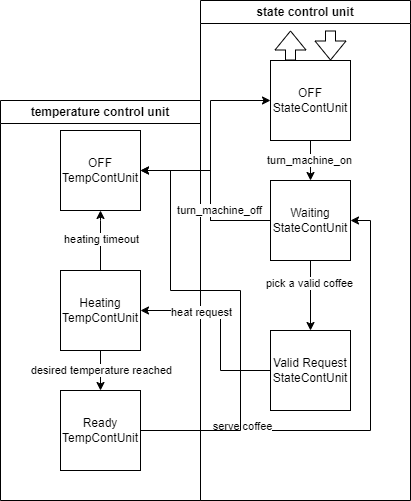

The diagram above was exported from draw.io. Its source (the exported page's mxGraphModel, read from the mxfile embedded in the PNG):
<mxGraphModel dx="989" dy="517" grid="1" gridSize="10" guides="1" tooltips="1" connect="1" arrows="1" fold="1" page="1" pageScale="1" pageWidth="827" pageHeight="1169" math="0" shadow="0">
  <root>
    <mxCell id="0" />
    <mxCell id="1" parent="0" />
    <mxCell id="oY6aMRcdkhqhFDH-yqXU-20" value="OFF&lt;br&gt;TempContUnit" style="whiteSpace=wrap;html=1;aspect=fixed;" vertex="1" parent="1">
      <mxGeometry x="180" y="150" width="80" height="80" as="geometry" />
    </mxCell>
    <mxCell id="oY6aMRcdkhqhFDH-yqXU-28" style="edgeStyle=orthogonalEdgeStyle;rounded=0;orthogonalLoop=1;jettySize=auto;html=1;entryX=1;entryY=0.5;entryDx=0;entryDy=0;" edge="1" parent="1" source="oY6aMRcdkhqhFDH-yqXU-22" target="oY6aMRcdkhqhFDH-yqXU-20">
      <mxGeometry relative="1" as="geometry">
        <Array as="points">
          <mxPoint x="330" y="240" />
          <mxPoint x="330" y="190" />
        </Array>
      </mxGeometry>
    </mxCell>
    <mxCell id="oY6aMRcdkhqhFDH-yqXU-38" value="" style="edgeStyle=orthogonalEdgeStyle;rounded=0;orthogonalLoop=1;jettySize=auto;html=1;" edge="1" parent="1" source="oY6aMRcdkhqhFDH-yqXU-25" target="oY6aMRcdkhqhFDH-yqXU-37">
      <mxGeometry relative="1" as="geometry" />
    </mxCell>
    <mxCell id="oY6aMRcdkhqhFDH-yqXU-53" value="desired temperature reached" style="edgeLabel;html=1;align=center;verticalAlign=middle;resizable=0;points=[];" vertex="1" connectable="0" parent="oY6aMRcdkhqhFDH-yqXU-38">
      <mxGeometry x="-0.0548" relative="1" as="geometry">
        <mxPoint as="offset" />
      </mxGeometry>
    </mxCell>
    <mxCell id="oY6aMRcdkhqhFDH-yqXU-47" style="edgeStyle=orthogonalEdgeStyle;rounded=0;orthogonalLoop=1;jettySize=auto;html=1;entryX=0.5;entryY=1;entryDx=0;entryDy=0;" edge="1" parent="1" source="oY6aMRcdkhqhFDH-yqXU-25" target="oY6aMRcdkhqhFDH-yqXU-20">
      <mxGeometry relative="1" as="geometry">
        <Array as="points">
          <mxPoint x="220" y="240" />
          <mxPoint x="220" y="240" />
        </Array>
      </mxGeometry>
    </mxCell>
    <mxCell id="oY6aMRcdkhqhFDH-yqXU-48" value="heating timeout" style="edgeLabel;html=1;align=center;verticalAlign=middle;resizable=0;points=[];" vertex="1" connectable="0" parent="oY6aMRcdkhqhFDH-yqXU-47">
      <mxGeometry x="0.0642" relative="1" as="geometry">
        <mxPoint as="offset" />
      </mxGeometry>
    </mxCell>
    <mxCell id="oY6aMRcdkhqhFDH-yqXU-25" value="Heating&lt;br&gt;TempContUnit" style="whiteSpace=wrap;html=1;aspect=fixed;" vertex="1" parent="1">
      <mxGeometry x="180" y="290" width="80" height="80" as="geometry" />
    </mxCell>
    <mxCell id="oY6aMRcdkhqhFDH-yqXU-65" style="edgeStyle=orthogonalEdgeStyle;rounded=0;orthogonalLoop=1;jettySize=auto;html=1;entryX=1;entryY=0.5;entryDx=0;entryDy=0;" edge="1" parent="1" source="oY6aMRcdkhqhFDH-yqXU-37" target="oY6aMRcdkhqhFDH-yqXU-22">
      <mxGeometry relative="1" as="geometry" />
    </mxCell>
    <mxCell id="oY6aMRcdkhqhFDH-yqXU-66" value="serve coffee" style="edgeLabel;html=1;align=center;verticalAlign=middle;resizable=0;points=[];" vertex="1" connectable="0" parent="oY6aMRcdkhqhFDH-yqXU-65">
      <mxGeometry x="0.504" y="1" relative="1" as="geometry">
        <mxPoint x="-128" y="111" as="offset" />
      </mxGeometry>
    </mxCell>
    <mxCell id="oY6aMRcdkhqhFDH-yqXU-70" style="edgeStyle=orthogonalEdgeStyle;rounded=0;orthogonalLoop=1;jettySize=auto;html=1;entryX=1;entryY=0.5;entryDx=0;entryDy=0;" edge="1" parent="1" source="oY6aMRcdkhqhFDH-yqXU-37" target="oY6aMRcdkhqhFDH-yqXU-20">
      <mxGeometry relative="1" as="geometry">
        <Array as="points">
          <mxPoint x="360" y="450" />
          <mxPoint x="360" y="310" />
          <mxPoint x="290" y="310" />
          <mxPoint x="290" y="190" />
        </Array>
      </mxGeometry>
    </mxCell>
    <mxCell id="oY6aMRcdkhqhFDH-yqXU-37" value="Ready&lt;br&gt;TempContUnit" style="whiteSpace=wrap;html=1;aspect=fixed;" vertex="1" parent="1">
      <mxGeometry x="180" y="410" width="80" height="80" as="geometry" />
    </mxCell>
    <mxCell id="oY6aMRcdkhqhFDH-yqXU-63" value="temperature control unit" style="swimlane;whiteSpace=wrap;html=1;" vertex="1" parent="1">
      <mxGeometry x="120" y="120" width="200" height="400" as="geometry" />
    </mxCell>
    <mxCell id="oY6aMRcdkhqhFDH-yqXU-64" value="state control unit" style="swimlane;whiteSpace=wrap;html=1;" vertex="1" parent="1">
      <mxGeometry x="320" y="20" width="210" height="500" as="geometry" />
    </mxCell>
    <mxCell id="oY6aMRcdkhqhFDH-yqXU-21" value="OFF&lt;br&gt;StateContUnit" style="whiteSpace=wrap;html=1;aspect=fixed;" vertex="1" parent="oY6aMRcdkhqhFDH-yqXU-64">
      <mxGeometry x="70" y="60" width="80" height="80" as="geometry" />
    </mxCell>
    <mxCell id="oY6aMRcdkhqhFDH-yqXU-30" style="edgeStyle=orthogonalEdgeStyle;rounded=0;orthogonalLoop=1;jettySize=auto;html=1;entryX=0;entryY=0.5;entryDx=0;entryDy=0;" edge="1" parent="oY6aMRcdkhqhFDH-yqXU-64" source="oY6aMRcdkhqhFDH-yqXU-22" target="oY6aMRcdkhqhFDH-yqXU-21">
      <mxGeometry relative="1" as="geometry">
        <Array as="points">
          <mxPoint x="10" y="220" />
          <mxPoint x="10" y="100" />
        </Array>
      </mxGeometry>
    </mxCell>
    <mxCell id="oY6aMRcdkhqhFDH-yqXU-31" value="turn_machine_off" style="edgeLabel;html=1;align=center;verticalAlign=middle;resizable=0;points=[];" vertex="1" connectable="0" parent="oY6aMRcdkhqhFDH-yqXU-30">
      <mxGeometry x="-0.076" y="-3" relative="1" as="geometry">
        <mxPoint x="5" y="40" as="offset" />
      </mxGeometry>
    </mxCell>
    <mxCell id="oY6aMRcdkhqhFDH-yqXU-22" value="Waiting&lt;br&gt;StateContUnit" style="whiteSpace=wrap;html=1;aspect=fixed;" vertex="1" parent="oY6aMRcdkhqhFDH-yqXU-64">
      <mxGeometry x="70" y="180" width="80" height="80" as="geometry" />
    </mxCell>
    <mxCell id="oY6aMRcdkhqhFDH-yqXU-23" value="" style="edgeStyle=orthogonalEdgeStyle;rounded=0;orthogonalLoop=1;jettySize=auto;html=1;" edge="1" parent="oY6aMRcdkhqhFDH-yqXU-64" source="oY6aMRcdkhqhFDH-yqXU-21" target="oY6aMRcdkhqhFDH-yqXU-22">
      <mxGeometry relative="1" as="geometry" />
    </mxCell>
    <mxCell id="oY6aMRcdkhqhFDH-yqXU-24" value="turn_machine_on" style="edgeLabel;html=1;align=center;verticalAlign=middle;resizable=0;points=[];" vertex="1" connectable="0" parent="oY6aMRcdkhqhFDH-yqXU-23">
      <mxGeometry x="-0.04" y="-2" relative="1" as="geometry">
        <mxPoint as="offset" />
      </mxGeometry>
    </mxCell>
    <mxCell id="oY6aMRcdkhqhFDH-yqXU-41" value="Valid Request&lt;br&gt;StateContUnit" style="whiteSpace=wrap;html=1;aspect=fixed;" vertex="1" parent="oY6aMRcdkhqhFDH-yqXU-64">
      <mxGeometry x="70" y="330" width="80" height="80" as="geometry" />
    </mxCell>
    <mxCell id="oY6aMRcdkhqhFDH-yqXU-42" value="" style="edgeStyle=orthogonalEdgeStyle;rounded=0;orthogonalLoop=1;jettySize=auto;html=1;" edge="1" parent="oY6aMRcdkhqhFDH-yqXU-64" source="oY6aMRcdkhqhFDH-yqXU-22" target="oY6aMRcdkhqhFDH-yqXU-41">
      <mxGeometry relative="1" as="geometry" />
    </mxCell>
    <mxCell id="oY6aMRcdkhqhFDH-yqXU-44" value="pick a valid coffee" style="edgeLabel;html=1;align=center;verticalAlign=middle;resizable=0;points=[];" vertex="1" connectable="0" parent="oY6aMRcdkhqhFDH-yqXU-42">
      <mxGeometry x="-0.3774" y="-2" relative="1" as="geometry">
        <mxPoint as="offset" />
      </mxGeometry>
    </mxCell>
    <mxCell id="oY6aMRcdkhqhFDH-yqXU-43" style="edgeStyle=orthogonalEdgeStyle;rounded=0;orthogonalLoop=1;jettySize=auto;html=1;entryX=1;entryY=0.5;entryDx=0;entryDy=0;" edge="1" parent="oY6aMRcdkhqhFDH-yqXU-64" source="oY6aMRcdkhqhFDH-yqXU-41" target="oY6aMRcdkhqhFDH-yqXU-25">
      <mxGeometry relative="1" as="geometry">
        <mxPoint x="50" y="290" as="targetPoint" />
        <Array as="points">
          <mxPoint x="20" y="370" />
          <mxPoint x="20" y="310" />
        </Array>
      </mxGeometry>
    </mxCell>
    <mxCell id="oY6aMRcdkhqhFDH-yqXU-55" value="heat request" style="edgeLabel;html=1;align=center;verticalAlign=middle;resizable=0;points=[];" vertex="1" connectable="0" parent="oY6aMRcdkhqhFDH-yqXU-43">
      <mxGeometry x="0.1439" relative="1" as="geometry">
        <mxPoint x="-20" as="offset" />
      </mxGeometry>
    </mxCell>
    <mxCell id="oY6aMRcdkhqhFDH-yqXU-68" value="" style="shape=flexArrow;endArrow=classic;html=1;rounded=0;exitX=0.25;exitY=0;exitDx=0;exitDy=0;" edge="1" parent="oY6aMRcdkhqhFDH-yqXU-64" source="oY6aMRcdkhqhFDH-yqXU-21">
      <mxGeometry width="50" height="50" relative="1" as="geometry">
        <mxPoint x="80" y="50" as="sourcePoint" />
        <mxPoint x="90" y="30" as="targetPoint" />
      </mxGeometry>
    </mxCell>
    <mxCell id="oY6aMRcdkhqhFDH-yqXU-67" value="" style="shape=flexArrow;endArrow=classic;html=1;rounded=0;entryX=0.75;entryY=0;entryDx=0;entryDy=0;" edge="1" parent="1" target="oY6aMRcdkhqhFDH-yqXU-21">
      <mxGeometry width="50" height="50" relative="1" as="geometry">
        <mxPoint x="450" y="50" as="sourcePoint" />
        <mxPoint x="464" y="-30" as="targetPoint" />
      </mxGeometry>
    </mxCell>
  </root>
</mxGraphModel>